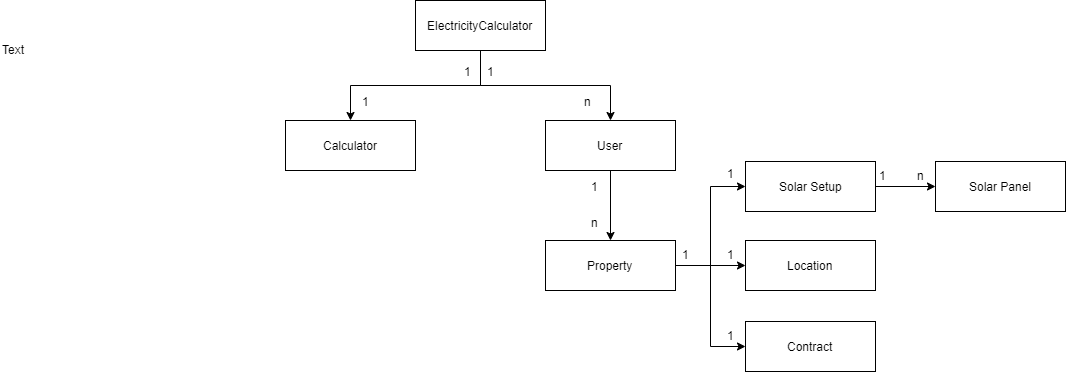

The diagram above was exported from draw.io. Its source (the exported page's mxGraphModel, read from the mxfile embedded in the PNG):
<mxGraphModel dx="1264" dy="534" grid="1" gridSize="10" guides="1" tooltips="1" connect="1" arrows="1" fold="1" page="1" pageScale="1.5" pageWidth="1169" pageHeight="826" background="none" math="0" shadow="0">
  <root>
    <mxCell id="0" style=";html=1;" />
    <mxCell id="1" style=";html=1;" parent="0" />
    <mxCell id="fMAefHu-bsamTqgcCv1i-22" style="edgeStyle=orthogonalEdgeStyle;rounded=0;orthogonalLoop=1;jettySize=auto;html=1;" parent="1" source="fMAefHu-bsamTqgcCv1i-1" target="fMAefHu-bsamTqgcCv1i-2" edge="1">
      <mxGeometry relative="1" as="geometry" />
    </mxCell>
    <mxCell id="fMAefHu-bsamTqgcCv1i-23" style="edgeStyle=orthogonalEdgeStyle;rounded=0;orthogonalLoop=1;jettySize=auto;html=1;entryX=0.5;entryY=0;entryDx=0;entryDy=0;" parent="1" source="fMAefHu-bsamTqgcCv1i-1" target="fMAefHu-bsamTqgcCv1i-3" edge="1">
      <mxGeometry relative="1" as="geometry" />
    </mxCell>
    <mxCell id="fMAefHu-bsamTqgcCv1i-1" value="ElectricityCalculator" style="html=1;" parent="1" vertex="1">
      <mxGeometry x="740" y="320" width="130" height="50" as="geometry" />
    </mxCell>
    <mxCell id="fMAefHu-bsamTqgcCv1i-2" value="&lt;div&gt;Calculator&lt;/div&gt;" style="html=1;" parent="1" vertex="1">
      <mxGeometry x="610" y="440" width="130" height="50" as="geometry" />
    </mxCell>
    <mxCell id="fMAefHu-bsamTqgcCv1i-21" style="edgeStyle=orthogonalEdgeStyle;rounded=0;orthogonalLoop=1;jettySize=auto;html=1;entryX=0.5;entryY=0;entryDx=0;entryDy=0;" parent="1" source="fMAefHu-bsamTqgcCv1i-3" target="fMAefHu-bsamTqgcCv1i-4" edge="1">
      <mxGeometry relative="1" as="geometry" />
    </mxCell>
    <mxCell id="fMAefHu-bsamTqgcCv1i-3" value="&lt;div&gt;User&lt;/div&gt;" style="html=1;" parent="1" vertex="1">
      <mxGeometry x="870" y="440" width="130" height="50" as="geometry" />
    </mxCell>
    <mxCell id="fMAefHu-bsamTqgcCv1i-13" style="edgeStyle=orthogonalEdgeStyle;rounded=0;orthogonalLoop=1;jettySize=auto;html=1;entryX=0;entryY=0.5;entryDx=0;entryDy=0;" parent="1" source="fMAefHu-bsamTqgcCv1i-4" target="fMAefHu-bsamTqgcCv1i-5" edge="1">
      <mxGeometry relative="1" as="geometry" />
    </mxCell>
    <mxCell id="fMAefHu-bsamTqgcCv1i-14" style="edgeStyle=orthogonalEdgeStyle;rounded=0;orthogonalLoop=1;jettySize=auto;html=1;" parent="1" source="fMAefHu-bsamTqgcCv1i-4" target="fMAefHu-bsamTqgcCv1i-6" edge="1">
      <mxGeometry relative="1" as="geometry" />
    </mxCell>
    <mxCell id="fMAefHu-bsamTqgcCv1i-4" value="&lt;div&gt;Property&lt;/div&gt;" style="html=1;" parent="1" vertex="1">
      <mxGeometry x="870" y="560" width="130" height="50" as="geometry" />
    </mxCell>
    <mxCell id="paegc4xlCnf1KGSch1FG-1" style="edgeStyle=orthogonalEdgeStyle;rounded=0;orthogonalLoop=1;jettySize=auto;html=1;" parent="1" source="fMAefHu-bsamTqgcCv1i-5" target="paegc4xlCnf1KGSch1FG-2" edge="1">
      <mxGeometry relative="1" as="geometry">
        <mxPoint x="1260" y="506" as="targetPoint" />
      </mxGeometry>
    </mxCell>
    <mxCell id="fMAefHu-bsamTqgcCv1i-5" value="&lt;div&gt;Solar Setup &lt;/div&gt;" style="html=1;" parent="1" vertex="1">
      <mxGeometry x="1070" y="481" width="130" height="50" as="geometry" />
    </mxCell>
    <mxCell id="fMAefHu-bsamTqgcCv1i-6" value="&lt;div&gt;Location&lt;/div&gt;" style="html=1;" parent="1" vertex="1">
      <mxGeometry x="1070" y="560" width="130" height="50" as="geometry" />
    </mxCell>
    <mxCell id="9O2OfUI6PIkPVo3skTh6-4" style="edgeStyle=orthogonalEdgeStyle;rounded=0;orthogonalLoop=1;jettySize=auto;html=1;entryX=1;entryY=0.5;entryDx=0;entryDy=0;endArrow=none;endFill=0;startArrow=classic;startFill=1;" parent="1" source="fMAefHu-bsamTqgcCv1i-9" target="fMAefHu-bsamTqgcCv1i-4" edge="1">
      <mxGeometry relative="1" as="geometry" />
    </mxCell>
    <mxCell id="fMAefHu-bsamTqgcCv1i-9" value="Contract" style="html=1;" parent="1" vertex="1">
      <mxGeometry x="1070" y="641" width="130" height="50" as="geometry" />
    </mxCell>
    <mxCell id="fMAefHu-bsamTqgcCv1i-25" value="&lt;div&gt;1&lt;/div&gt;" style="text;html=1;resizable=0;points=[];autosize=1;align=left;verticalAlign=top;spacingTop=-4;" parent="1" vertex="1">
      <mxGeometry x="787" y="382" width="20" height="20" as="geometry" />
    </mxCell>
    <mxCell id="fMAefHu-bsamTqgcCv1i-26" value="&lt;div&gt;1&lt;/div&gt;" style="text;html=1;resizable=0;points=[];autosize=1;align=left;verticalAlign=top;spacingTop=-4;" parent="1" vertex="1">
      <mxGeometry x="810" y="382" width="20" height="20" as="geometry" />
    </mxCell>
    <mxCell id="fMAefHu-bsamTqgcCv1i-28" value="1" style="text;html=1;resizable=0;points=[];autosize=1;align=left;verticalAlign=top;spacingTop=-4;" parent="1" vertex="1">
      <mxGeometry x="685" y="412" width="20" height="20" as="geometry" />
    </mxCell>
    <mxCell id="fMAefHu-bsamTqgcCv1i-29" value="&lt;div&gt;n&lt;/div&gt;" style="text;html=1;resizable=0;points=[];autosize=1;align=left;verticalAlign=top;spacingTop=-4;" parent="1" vertex="1">
      <mxGeometry x="906.5" y="412" width="20" height="20" as="geometry" />
    </mxCell>
    <mxCell id="fMAefHu-bsamTqgcCv1i-33" value="&lt;div&gt;1&lt;/div&gt;" style="text;html=1;resizable=0;points=[];autosize=1;align=left;verticalAlign=top;spacingTop=-4;" parent="1" vertex="1">
      <mxGeometry x="914" y="497" width="20" height="20" as="geometry" />
    </mxCell>
    <mxCell id="fMAefHu-bsamTqgcCv1i-34" value="&lt;div&gt;n&lt;/div&gt;" style="text;html=1;resizable=0;points=[];autosize=1;align=left;verticalAlign=top;spacingTop=-4;" parent="1" vertex="1">
      <mxGeometry x="914" y="533" width="20" height="20" as="geometry" />
    </mxCell>
    <mxCell id="fMAefHu-bsamTqgcCv1i-35" value="&lt;div&gt;1&lt;/div&gt;" style="text;html=1;resizable=0;points=[];autosize=1;align=left;verticalAlign=top;spacingTop=-4;" parent="1" vertex="1">
      <mxGeometry x="1005" y="565" width="20" height="20" as="geometry" />
    </mxCell>
    <mxCell id="fMAefHu-bsamTqgcCv1i-36" value="1" style="text;html=1;resizable=0;points=[];autosize=1;align=left;verticalAlign=top;spacingTop=-4;" parent="1" vertex="1">
      <mxGeometry x="1050" y="484" width="20" height="20" as="geometry" />
    </mxCell>
    <mxCell id="fMAefHu-bsamTqgcCv1i-37" value="&lt;div&gt;1&lt;/div&gt;" style="text;html=1;resizable=0;points=[];autosize=1;align=left;verticalAlign=top;spacingTop=-4;" parent="1" vertex="1">
      <mxGeometry x="1050" y="565" width="20" height="20" as="geometry" />
    </mxCell>
    <mxCell id="fMAefHu-bsamTqgcCv1i-43" value="&lt;div&gt;1&lt;/div&gt;" style="text;html=1;resizable=0;points=[];autosize=1;align=left;verticalAlign=top;spacingTop=-4;" parent="1" vertex="1">
      <mxGeometry x="1050" y="646" width="20" height="20" as="geometry" />
    </mxCell>
    <mxCell id="paegc4xlCnf1KGSch1FG-2" value="Solar Panel" style="html=1;" parent="1" vertex="1">
      <mxGeometry x="1260" y="481" width="130" height="50" as="geometry" />
    </mxCell>
    <mxCell id="paegc4xlCnf1KGSch1FG-3" value="1" style="text;html=1;resizable=0;points=[];autosize=1;align=left;verticalAlign=top;spacingTop=-4;" parent="1" vertex="1">
      <mxGeometry x="1202" y="486" width="20" height="20" as="geometry" />
    </mxCell>
    <mxCell id="paegc4xlCnf1KGSch1FG-4" value="n" style="text;html=1;resizable=0;points=[];autosize=1;align=left;verticalAlign=top;spacingTop=-4;" parent="1" vertex="1">
      <mxGeometry x="1240" y="486" width="20" height="20" as="geometry" />
    </mxCell>
    <mxCell id="QloO-rrkzWw00HRdYaCa-1" value="Text" style="text;html=1;resizable=0;points=[];autosize=1;align=left;verticalAlign=top;spacingTop=-4;" parent="1" vertex="1">
      <mxGeometry x="325" y="360" width="40" height="20" as="geometry" />
    </mxCell>
  </root>
</mxGraphModel>